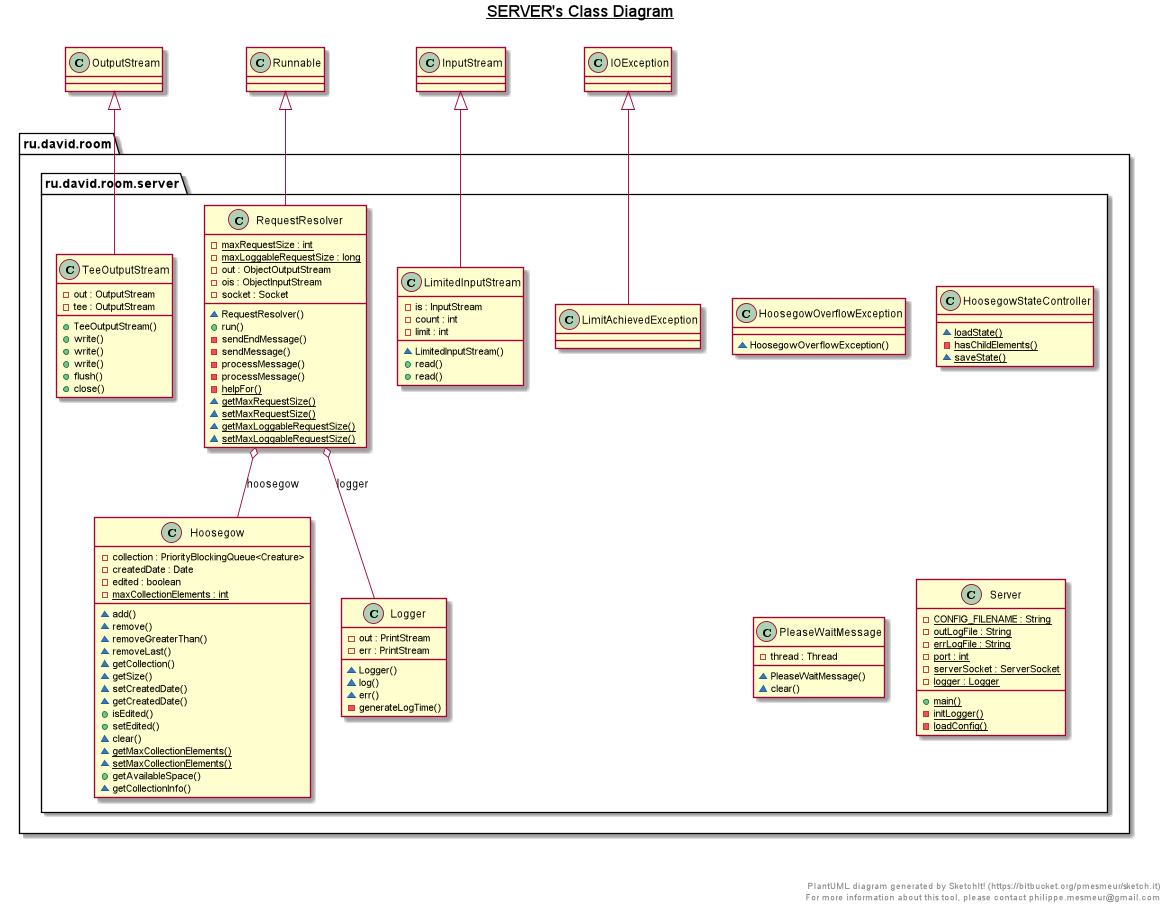

The diagram above was rendered by PlantUML. Its source (embedded in the PNG):
@startuml

title __SERVER's Class Diagram__\n

  package ru.david.room {
    package ru.david.room.server {
      class Hoosegow {
          - collection : PriorityBlockingQueue<Creature>
          - createdDate : Date
          - edited : boolean
          {static} - maxCollectionElements : int
          ~ add()
          ~ remove()
          ~ removeGreaterThan()
          ~ removeLast()
          ~ getCollection()
          ~ getSize()
          ~ setCreatedDate()
          ~ getCreatedDate()
          + isEdited()
          + setEdited()
          ~ clear()
          {static} ~ getMaxCollectionElements()
          {static} ~ setMaxCollectionElements()
          + getAvailableSpace()
          ~ getCollectionInfo()
      }
    }
  }
  

  package ru.david.room {
    package ru.david.room.server {
      class HoosegowOverflowException {
          ~ HoosegowOverflowException()
      }
    }
  }
  

  package ru.david.room {
    package ru.david.room.server {
      class HoosegowStateController {
          {static} ~ loadState()
          {static} - hasChildElements()
          {static} ~ saveState()
      }
    }
  }
  

  package ru.david.room {
    package ru.david.room.server {
      class LimitAchievedException {
      }
    }
  }
  

  package ru.david.room {
    package ru.david.room.server {
      class LimitedInputStream {
          - is : InputStream
          - count : int
          - limit : int
          ~ LimitedInputStream()
          + read()
          + read()
      }
    }
  }
  

  package ru.david.room {
    package ru.david.room.server {
      class Logger {
          - out : PrintStream
          - err : PrintStream
          ~ Logger()
          ~ log()
          ~ err()
          - generateLogTime()
      }
    }
  }
  

  package ru.david.room {
    package ru.david.room.server {
      class PleaseWaitMessage {
          - thread : Thread
          ~ PleaseWaitMessage()
          ~ clear()
      }
    }
  }
  

  package ru.david.room {
    package ru.david.room.server {
      class RequestResolver {
          {static} - maxRequestSize : int
          {static} - maxLoggableRequestSize : long
          - out : ObjectOutputStream
          - ois : ObjectInputStream
          - socket : Socket
          ~ RequestResolver()
          + run()
          - sendEndMessage()
          - sendMessage()
          - processMessage()
          - processMessage()
          {static} - helpFor()
          {static} ~ getMaxRequestSize()
          {static} ~ setMaxRequestSize()
          {static} ~ getMaxLoggableRequestSize()
          {static} ~ setMaxLoggableRequestSize()
      }
    }
  }
  

  package ru.david.room {
    package ru.david.room.server {
      class Server {
          {static} - CONFIG_FILENAME : String
          {static} - outLogFile : String
          {static} - errLogFile : String
          {static} - port : int
          {static} - serverSocket : ServerSocket
          {static} - logger : Logger
          {static} + main()
          {static} - initLogger()
          {static} - loadConfig()
      }
    }
  }
  

  package ru.david.room {
    package ru.david.room.server {
      class TeeOutputStream {
          - out : OutputStream
          - tee : OutputStream
          + TeeOutputStream()
          + write()
          + write()
          + write()
          + flush()
          + close()
      }
    }
  }
  

  LimitAchievedException -up-|> IOException
  LimitedInputStream -up-|> InputStream
  RequestResolver -up-|> Runnable
  RequestResolver o-- Hoosegow : hoosegow
  RequestResolver o-- Logger : logger
  TeeOutputStream -up-|> OutputStream


right footer


PlantUML diagram generated by SketchIt! (https://bitbucket.org/pmesmeur/sketch.it)
For more information about this tool, please contact philippe.mesmeur@gmail.com
endfooter

@enduml